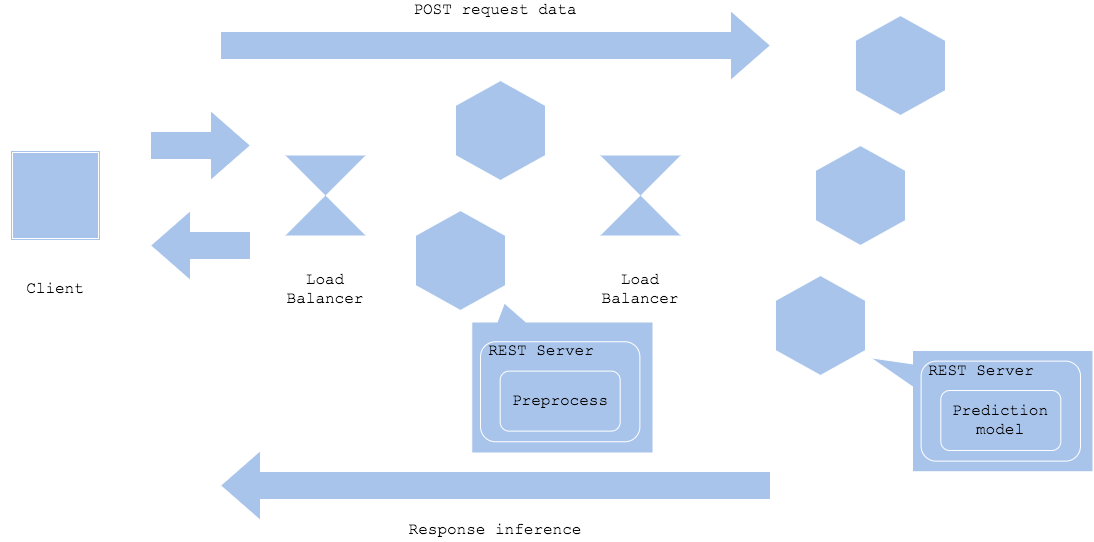

The diagram above was exported from draw.io. Its source (the exported page's mxGraphModel, read from the mxfile embedded in the PNG):
<mxGraphModel dx="2333" dy="961" grid="1" gridSize="10" guides="1" tooltips="1" connect="1" arrows="1" fold="1" page="1" pageScale="1" pageWidth="827" pageHeight="1169" math="0" shadow="0">
  <root>
    <mxCell id="nG59R9JwsJQ88b9b52oz-0" />
    <mxCell id="nG59R9JwsJQ88b9b52oz-1" parent="nG59R9JwsJQ88b9b52oz-0" />
    <mxCell id="213z7Xtr0FeiG-D1yNiv-0" value="" style="shape=ext;double=1;whiteSpace=wrap;html=1;aspect=fixed;fillColor=#A9C4EB;strokeColor=#FFFFFF;" vertex="1" parent="nG59R9JwsJQ88b9b52oz-1">
      <mxGeometry x="-280" y="280" width="90" height="90" as="geometry" />
    </mxCell>
    <mxCell id="213z7Xtr0FeiG-D1yNiv-1" value="" style="html=1;shadow=0;dashed=0;align=center;verticalAlign=middle;shape=mxgraph.arrows2.arrow;dy=0.6;dx=40;notch=0;strokeColor=#FFFFFF;fillColor=#A9C4EB;" vertex="1" parent="nG59R9JwsJQ88b9b52oz-1">
      <mxGeometry x="-70" y="140" width="550" height="70" as="geometry" />
    </mxCell>
    <mxCell id="213z7Xtr0FeiG-D1yNiv-3" value="" style="shape=collate;whiteSpace=wrap;html=1;fillColor=#A9C4EB;strokeColor=none;" vertex="1" parent="nG59R9JwsJQ88b9b52oz-1">
      <mxGeometry x="310" y="285" width="80" height="80" as="geometry" />
    </mxCell>
    <mxCell id="213z7Xtr0FeiG-D1yNiv-7" value="&lt;font face=&quot;Courier New&quot; style=&quot;font-size: 16px&quot;&gt;Client&lt;br&gt;&lt;/font&gt;" style="text;html=1;strokeColor=none;fillColor=none;align=center;verticalAlign=middle;whiteSpace=wrap;rounded=0;" vertex="1" parent="nG59R9JwsJQ88b9b52oz-1">
      <mxGeometry x="-290" y="409.38" width="110" height="20" as="geometry" />
    </mxCell>
    <mxCell id="213z7Xtr0FeiG-D1yNiv-8" value="" style="shape=hexagon;perimeter=hexagonPerimeter2;whiteSpace=wrap;html=1;strokeColor=#FFFFFF;fillColor=#A9C4EB;rotation=-90;" vertex="1" parent="nG59R9JwsJQ88b9b52oz-1">
      <mxGeometry x="560" y="150" width="100" height="90" as="geometry" />
    </mxCell>
    <mxCell id="213z7Xtr0FeiG-D1yNiv-9" value="" style="shape=hexagon;perimeter=hexagonPerimeter2;whiteSpace=wrap;html=1;strokeColor=#FFFFFF;fillColor=#A9C4EB;rotation=-90;" vertex="1" parent="nG59R9JwsJQ88b9b52oz-1">
      <mxGeometry x="520" y="280" width="100" height="90" as="geometry" />
    </mxCell>
    <mxCell id="213z7Xtr0FeiG-D1yNiv-10" value="" style="shape=hexagon;perimeter=hexagonPerimeter2;whiteSpace=wrap;html=1;strokeColor=#FFFFFF;fillColor=#A9C4EB;rotation=-90;" vertex="1" parent="nG59R9JwsJQ88b9b52oz-1">
      <mxGeometry x="480" y="410" width="100" height="90" as="geometry" />
    </mxCell>
    <mxCell id="213z7Xtr0FeiG-D1yNiv-11" value="" style="shape=callout;whiteSpace=wrap;html=1;perimeter=calloutPerimeter;strokeColor=#FFFFFF;fillColor=#A9C4EB;position2=0.06;size=42;position=0.11;base=23;rotation=90;" vertex="1" parent="nG59R9JwsJQ88b9b52oz-1">
      <mxGeometry x="630.62" y="429.38" width="121.25" height="222.5" as="geometry" />
    </mxCell>
    <mxCell id="213z7Xtr0FeiG-D1yNiv-12" value="" style="rounded=1;whiteSpace=wrap;html=1;fillColor=#A9C4EB;strokeColor=#FFFFFF;" vertex="1" parent="nG59R9JwsJQ88b9b52oz-1">
      <mxGeometry x="630.62" y="490.63" width="159.38" height="100" as="geometry" />
    </mxCell>
    <mxCell id="213z7Xtr0FeiG-D1yNiv-13" value="REST Server" style="text;html=1;strokeColor=none;fillColor=none;align=center;verticalAlign=middle;whiteSpace=wrap;rounded=0;fontFamily=Courier New;fontSize=16;" vertex="1" parent="nG59R9JwsJQ88b9b52oz-1">
      <mxGeometry x="636.25" y="490.63" width="110" height="20" as="geometry" />
    </mxCell>
    <mxCell id="213z7Xtr0FeiG-D1yNiv-14" value="" style="rounded=1;whiteSpace=wrap;html=1;fillColor=#A9C4EB;strokeColor=#FFFFFF;" vertex="1" parent="nG59R9JwsJQ88b9b52oz-1">
      <mxGeometry x="650.31" y="520" width="120" height="60" as="geometry" />
    </mxCell>
    <mxCell id="213z7Xtr0FeiG-D1yNiv-15" value="Prediction model" style="text;html=1;strokeColor=none;fillColor=none;align=center;verticalAlign=middle;whiteSpace=wrap;rounded=0;fontFamily=Courier New;fontSize=16;" vertex="1" parent="nG59R9JwsJQ88b9b52oz-1">
      <mxGeometry x="655.31" y="540" width="110" height="20" as="geometry" />
    </mxCell>
    <mxCell id="213z7Xtr0FeiG-D1yNiv-16" value="&lt;font face=&quot;Courier New&quot; style=&quot;font-size: 16px&quot;&gt;POST request data&lt;br&gt;&lt;/font&gt;" style="text;html=1;strokeColor=none;fillColor=none;align=center;verticalAlign=middle;whiteSpace=wrap;rounded=0;" vertex="1" parent="nG59R9JwsJQ88b9b52oz-1">
      <mxGeometry x="54.99999999999999" y="130" width="300" height="20" as="geometry" />
    </mxCell>
    <mxCell id="213z7Xtr0FeiG-D1yNiv-17" value="&lt;font face=&quot;Courier New&quot; style=&quot;font-size: 16px&quot;&gt;Load Balancer&lt;br&gt;&lt;/font&gt;" style="text;html=1;strokeColor=none;fillColor=none;align=center;verticalAlign=middle;whiteSpace=wrap;rounded=0;" vertex="1" parent="nG59R9JwsJQ88b9b52oz-1">
      <mxGeometry x="295" y="409.38" width="110" height="20" as="geometry" />
    </mxCell>
    <mxCell id="213z7Xtr0FeiG-D1yNiv-18" value="&lt;font face=&quot;Courier New&quot; style=&quot;font-size: 16px&quot;&gt;Response inference&lt;/font&gt;" style="text;html=1;strokeColor=none;fillColor=none;align=center;verticalAlign=middle;whiteSpace=wrap;rounded=0;" vertex="1" parent="nG59R9JwsJQ88b9b52oz-1">
      <mxGeometry x="90" y="650" width="230" height="20" as="geometry" />
    </mxCell>
    <mxCell id="213z7Xtr0FeiG-D1yNiv-20" value="" style="html=1;shadow=0;dashed=0;align=center;verticalAlign=middle;shape=mxgraph.arrows2.arrow;dy=0.6;dx=40;notch=0;strokeColor=#FFFFFF;fillColor=#A9C4EB;" vertex="1" parent="nG59R9JwsJQ88b9b52oz-1">
      <mxGeometry x="-140" y="240" width="100" height="70" as="geometry" />
    </mxCell>
    <mxCell id="213z7Xtr0FeiG-D1yNiv-21" value="" style="html=1;shadow=0;dashed=0;align=center;verticalAlign=middle;shape=mxgraph.arrows2.arrow;dy=0.6;dx=40;notch=0;strokeColor=#FFFFFF;fillColor=#A9C4EB;rotation=-180;" vertex="1" parent="nG59R9JwsJQ88b9b52oz-1">
      <mxGeometry x="-140" y="340" width="100" height="70" as="geometry" />
    </mxCell>
    <mxCell id="213z7Xtr0FeiG-D1yNiv-23" value="" style="shape=collate;whiteSpace=wrap;html=1;fillColor=#A9C4EB;strokeColor=none;" vertex="1" parent="nG59R9JwsJQ88b9b52oz-1">
      <mxGeometry x="-5" y="285" width="80" height="80" as="geometry" />
    </mxCell>
    <mxCell id="213z7Xtr0FeiG-D1yNiv-24" value="&lt;font face=&quot;Courier New&quot; style=&quot;font-size: 16px&quot;&gt;Load Balancer&lt;br&gt;&lt;/font&gt;" style="text;html=1;strokeColor=none;fillColor=none;align=center;verticalAlign=middle;whiteSpace=wrap;rounded=0;" vertex="1" parent="nG59R9JwsJQ88b9b52oz-1">
      <mxGeometry x="-20" y="409.38" width="110" height="20" as="geometry" />
    </mxCell>
    <mxCell id="213z7Xtr0FeiG-D1yNiv-25" value="" style="shape=hexagon;perimeter=hexagonPerimeter2;whiteSpace=wrap;html=1;strokeColor=#FFFFFF;fillColor=#A9C4EB;rotation=-90;" vertex="1" parent="nG59R9JwsJQ88b9b52oz-1">
      <mxGeometry x="160" y="215" width="100" height="90" as="geometry" />
    </mxCell>
    <mxCell id="213z7Xtr0FeiG-D1yNiv-26" value="" style="shape=hexagon;perimeter=hexagonPerimeter2;whiteSpace=wrap;html=1;strokeColor=#FFFFFF;fillColor=#A9C4EB;rotation=-90;" vertex="1" parent="nG59R9JwsJQ88b9b52oz-1">
      <mxGeometry x="120" y="345" width="100" height="90" as="geometry" />
    </mxCell>
    <mxCell id="213z7Xtr0FeiG-D1yNiv-28" value="" style="shape=callout;whiteSpace=wrap;html=1;perimeter=calloutPerimeter;strokeColor=#FFFFFF;fillColor=#A9C4EB;position2=0.82;size=19;position=0.7;base=29;rotation=-180;" vertex="1" parent="nG59R9JwsJQ88b9b52oz-1">
      <mxGeometry x="181.25" y="432.5" width="181.25" height="150" as="geometry" />
    </mxCell>
    <mxCell id="213z7Xtr0FeiG-D1yNiv-29" value="" style="rounded=1;whiteSpace=wrap;html=1;fillColor=#A9C4EB;strokeColor=#FFFFFF;" vertex="1" parent="nG59R9JwsJQ88b9b52oz-1">
      <mxGeometry x="190" y="471.25" width="159.38" height="100" as="geometry" />
    </mxCell>
    <mxCell id="213z7Xtr0FeiG-D1yNiv-30" value="REST Server" style="text;html=1;strokeColor=none;fillColor=none;align=center;verticalAlign=middle;whiteSpace=wrap;rounded=0;fontFamily=Courier New;fontSize=16;" vertex="1" parent="nG59R9JwsJQ88b9b52oz-1">
      <mxGeometry x="195.63" y="471.25" width="110" height="20" as="geometry" />
    </mxCell>
    <mxCell id="213z7Xtr0FeiG-D1yNiv-31" value="" style="rounded=1;whiteSpace=wrap;html=1;fillColor=#A9C4EB;strokeColor=#FFFFFF;" vertex="1" parent="nG59R9JwsJQ88b9b52oz-1">
      <mxGeometry x="209.68999999999994" y="500.62" width="120" height="60" as="geometry" />
    </mxCell>
    <mxCell id="213z7Xtr0FeiG-D1yNiv-32" value="Preprocess" style="text;html=1;strokeColor=none;fillColor=none;align=center;verticalAlign=middle;whiteSpace=wrap;rounded=0;fontFamily=Courier New;fontSize=16;" vertex="1" parent="nG59R9JwsJQ88b9b52oz-1">
      <mxGeometry x="214.68999999999994" y="520.62" width="110" height="20" as="geometry" />
    </mxCell>
    <mxCell id="213z7Xtr0FeiG-D1yNiv-34" value="" style="html=1;shadow=0;dashed=0;align=center;verticalAlign=middle;shape=mxgraph.arrows2.arrow;dy=0.6;dx=40;notch=0;strokeColor=#FFFFFF;fillColor=#A9C4EB;rotation=-180;" vertex="1" parent="nG59R9JwsJQ88b9b52oz-1">
      <mxGeometry x="-70" y="580" width="550" height="70" as="geometry" />
    </mxCell>
  </root>
</mxGraphModel>